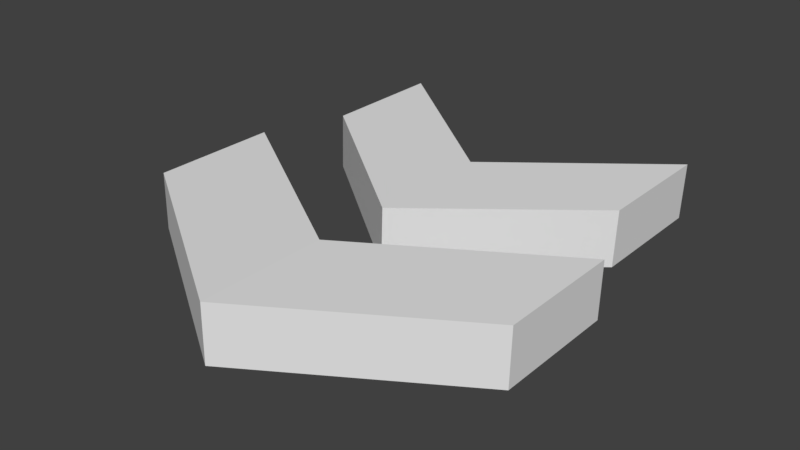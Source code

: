 # Source: speedPower.blend  (saved by Blender 2.93.20; exported with 4.5.12 LTS)
import bpy
from mathutils import Matrix  # noqa: F401  (used for matrix-valued properties, if any)

bpy.ops.wm.read_factory_settings(use_empty=True)
scene = bpy.context.scene
scene.name = 'Scene'

# ---- collections
col_collection_1 = bpy.data.collections.new('Collection 1'); scene.collection.children.link(col_collection_1)
col_collection_3 = bpy.data.collections.new('Collection 3'); scene.collection.children.link(col_collection_3)

# ---- world
world_world = bpy.data.worlds.new('World'); scene.world = world_world
world_world.color = (0.05088, 0.05088, 0.05088)
world_world.use_sun_shadow = False
world_world.sun_shadow_jitter_overblur = 0.0
world_world.cycles.sampling_method = 'MANUAL'

# ---- meshes
me_plane_001 = bpy.data.meshes.new('Plane.001')
me_plane_001.from_pydata([(-1.0, -1.0, 0.0), (1.443, 1.106, -0.06554), (-1.0, 1.0, 0.0), (1.443, 3.106, -0.06554), (-3.603, 1.06, 0.05332), (-3.603, 3.06, 0.05332), (-0.9728, 1.0, 0.8959), (-0.9728, -1.0, 0.8959), (1.471, 1.106, 0.8303), (1.471, 3.106, 0.8303), (-3.576, 3.06, 0.9492), (-3.576, 1.06, 0.9492)], [], [(0, 2, 3, 1), (0, 4, 5, 2), (7, 8, 9, 6), (7, 6, 10, 11), (4, 0, 7, 11), (3, 2, 6, 9), (0, 1, 8, 7), (2, 5, 10, 6), (5, 4, 11, 10), (1, 3, 9, 8)])
me_plane_001.use_remesh_preserve_volume = False
me_plane_001.use_remesh_preserve_attributes = False
me_plane_001.use_mirror_vertex_groups = False
me_plane_001.update()
me_plane = bpy.data.meshes.new('Plane')
me_plane.from_pydata([(-1.0, -1.0, 0.0), (2.018, 0.9844, -0.0641), (-1.0, 1.0, 0.0), (2.018, 2.984, -0.0641), (-4.087, 1.008, 0.03571), (-4.087, 3.008, 0.03571), (-0.9817, 1.0, 0.8994), (-0.9817, -1.0, 0.8994), (2.037, 0.9844, 0.8353), (2.037, 2.984, 0.8353), (-4.069, 3.008, 0.9351), (-4.069, 1.008, 0.9351)], [], [(0, 2, 3, 1), (0, 4, 5, 2), (7, 8, 9, 6), (7, 6, 10, 11), (4, 0, 7, 11), (3, 2, 6, 9), (0, 1, 8, 7), (2, 5, 10, 6), (5, 4, 11, 10), (1, 3, 9, 8)])
me_plane.use_remesh_preserve_volume = False
me_plane.use_remesh_preserve_attributes = False
me_plane.use_mirror_vertex_groups = False
me_plane.update()

# ---- objects
ob_plane_001 = bpy.data.objects.new('Plane.001', me_plane_001)
ob_plane = bpy.data.objects.new('Plane', me_plane)

# ---- transforms, parenting, visibility, modifiers, constraints
ob_plane_001.location = (-0.01823, 3.245, -0.3757)
ob_plane_001.lineart.crease_threshold = 0.0
ob_plane.location = (-0.02437, 0.02426, -0.3752)
ob_plane.lineart.crease_threshold = 0.0

# ---- collection membership
col_collection_3.objects.link(ob_plane_001)
col_collection_3.objects.link(ob_plane)

# ---- scene / render settings (as saved in the file)
scene.frame_start = 1; scene.frame_end = 250; scene.frame_set(0)
scene.render.engine = 'BLENDER_EEVEE_NEXT'
scene.render.resolution_percentage = 50
scene.render.dither_intensity = 0.0
scene.cycles.use_denoising = False
scene.cycles.samples = 128
scene.cycles.sampling_pattern = 'TABULATED_SOBOL'
scene.cycles.use_adaptive_sampling = False
scene.cycles.use_light_tree = False
scene.cycles.blur_glossy = 0.0
scene.cycles.sample_clamp_indirect = 0.0
scene.view_settings.view_transform = 'Standard'
bpy.context.view_layer.update()

# ---- added for rendering (the .blend has no active camera and no usable light): camera, sun
cam_auto = bpy.data.cameras.new('AutoCamera')
cam_auto.lens = 50.0
cam_auto.sensor_width = 36.0
cam_auto.clip_end = 1000.0
ob_auto_camera = bpy.data.objects.new('AutoCamera', cam_auto)
scene.collection.objects.link(ob_auto_camera)
ob_auto_camera.location = (7.8353, -7.97386, 7.17383)
ob_auto_camera.rotation_euler = (1.09748, -7.21219e-08, 0.694738)
scene.camera = ob_auto_camera
light_auto_sun = bpy.data.lights.new('AutoSun', 'SUN')
light_auto_sun.energy = 3.0
light_auto_sun.angle = 0.0523599
ob_auto_sun = bpy.data.objects.new('AutoSun', light_auto_sun)
scene.collection.objects.link(ob_auto_sun)
ob_auto_sun.rotation_euler = (0.872665, 0.174533, 0.523599)
bpy.context.view_layer.update()
